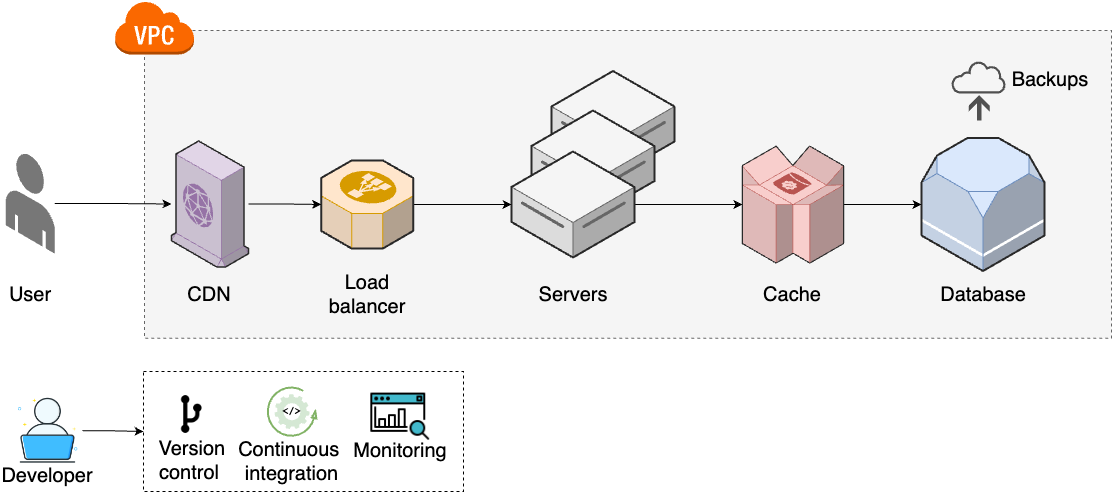

The diagram above was exported from draw.io. Its source (the exported page's mxGraphModel, read from the mxfile embedded in the PNG):
<mxGraphModel dx="2390" dy="1325" grid="1" gridSize="10" guides="1" tooltips="1" connect="1" arrows="1" fold="1" page="1" pageScale="1" pageWidth="850" pageHeight="1100" math="0" shadow="0">
  <root>
    <mxCell id="0" />
    <mxCell id="1" parent="0" />
    <mxCell id="2" value="" style="rounded=0;whiteSpace=wrap;html=1;dashed=1;fillColor=#f5f5f5;fontColor=#333333;strokeColor=#666666;align=left;verticalAlign=bottom;fontSize=20;" vertex="1" parent="1">
      <mxGeometry x="233" y="1860" width="967" height="307.73" as="geometry" />
    </mxCell>
    <mxCell id="3" value="" style="outlineConnect=0;dashed=0;verticalLabelPosition=bottom;verticalAlign=top;align=center;html=1;shape=mxgraph.aws3.virtual_private_cloud;fillColor=#fa6800;fontColor=#000000;strokeColor=#C73500;fontSize=20;" vertex="1" parent="1">
      <mxGeometry x="203" y="1830" width="79.5" height="54" as="geometry" />
    </mxCell>
    <mxCell id="4" value="&lt;div style=&quot;font-size: 20px;&quot;&gt;&lt;/div&gt;" style="verticalLabelPosition=middle;html=1;verticalAlign=top;strokeWidth=1;align=center;outlineConnect=0;dashed=0;outlineConnect=0;shape=mxgraph.aws3d.dataServer;strokeColor=#666666;aspect=fixed;fillColor=#f5f5f5;labelPosition=center;fontStyle=1;fontSize=20;fontColor=#333333;" vertex="1" parent="1">
      <mxGeometry x="640" y="1900.5" width="123" height="106" as="geometry" />
    </mxCell>
    <mxCell id="5" value="&lt;div style=&quot;font-size: 20px;&quot;&gt;&lt;/div&gt;" style="verticalLabelPosition=middle;html=1;verticalAlign=top;strokeWidth=1;align=center;outlineConnect=0;dashed=0;outlineConnect=0;shape=mxgraph.aws3d.dataServer;strokeColor=#666666;aspect=fixed;fillColor=#f5f5f5;labelPosition=center;fontStyle=1;fontSize=20;fontColor=#333333;" vertex="1" parent="1">
      <mxGeometry x="620" y="1940" width="123" height="106" as="geometry" />
    </mxCell>
    <mxCell id="6" style="edgeStyle=orthogonalEdgeStyle;rounded=0;orthogonalLoop=1;jettySize=auto;html=1;fontSize=20;" edge="1" source="7" target="18" parent="1">
      <mxGeometry relative="1" as="geometry" />
    </mxCell>
    <mxCell id="7" value="" style="verticalLabelPosition=bottom;html=1;verticalAlign=top;strokeWidth=1;align=center;outlineConnect=0;dashed=0;outlineConnect=0;shape=mxgraph.aws3d.end_user;strokeColor=none;fillColor=#777777;aspect=fixed;fontSize=20;" vertex="1" parent="1">
      <mxGeometry x="94.25" y="1982.77" width="49" height="100.46" as="geometry" />
    </mxCell>
    <mxCell id="8" style="edgeStyle=orthogonalEdgeStyle;rounded=0;orthogonalLoop=1;jettySize=auto;html=1;fontSize=20;" edge="1" source="9" target="22" parent="1">
      <mxGeometry relative="1" as="geometry" />
    </mxCell>
    <mxCell id="9" value="&lt;div style=&quot;font-size: 20px;&quot;&gt;&lt;/div&gt;" style="verticalLabelPosition=middle;html=1;verticalAlign=top;strokeWidth=1;align=center;outlineConnect=0;dashed=0;outlineConnect=0;shape=mxgraph.aws3d.dataServer;strokeColor=#666666;aspect=fixed;fillColor=#f5f5f5;labelPosition=center;fontStyle=1;fontSize=20;fontColor=#333333;" vertex="1" parent="1">
      <mxGeometry x="600" y="1981" width="123" height="106" as="geometry" />
    </mxCell>
    <mxCell id="10" value="User" style="text;html=1;align=center;verticalAlign=middle;whiteSpace=wrap;rounded=0;fontSize=20;" vertex="1" parent="1">
      <mxGeometry x="88.75" y="2108.91" width="60" height="30" as="geometry" />
    </mxCell>
    <mxCell id="11" value="Servers" style="text;html=1;align=center;verticalAlign=middle;whiteSpace=wrap;rounded=0;fontSize=20;" vertex="1" parent="1">
      <mxGeometry x="631.5" y="2108.91" width="60" height="30" as="geometry" />
    </mxCell>
    <mxCell id="12" value="" style="verticalLabelPosition=bottom;html=1;verticalAlign=top;strokeWidth=1;align=center;outlineConnect=0;dashed=0;outlineConnect=0;shape=mxgraph.aws3d.rds;fillColor=#dae8fc;strokeColor=#6c8ebf;aspect=fixed;fontSize=20;" vertex="1" parent="1">
      <mxGeometry x="1010" y="1967.5" width="123" height="133" as="geometry" />
    </mxCell>
    <mxCell id="13" value="Database" style="text;html=1;align=center;verticalAlign=middle;whiteSpace=wrap;rounded=0;fontSize=20;" vertex="1" parent="1">
      <mxGeometry x="1041.5" y="2108.91" width="60" height="30" as="geometry" />
    </mxCell>
    <mxCell id="14" style="edgeStyle=orthogonalEdgeStyle;rounded=0;orthogonalLoop=1;jettySize=auto;html=1;fontSize=20;" edge="1" source="15" target="9" parent="1">
      <mxGeometry relative="1" as="geometry" />
    </mxCell>
    <mxCell id="15" value="" style="verticalLabelPosition=bottom;html=1;verticalAlign=top;strokeWidth=1;align=center;outlineConnect=0;dashed=0;outlineConnect=0;shape=mxgraph.aws3d.elasticLoadBalancing;fillColor=#ffe6cc;strokeColor=#d79b00;aspect=fixed;fontSize=20;" vertex="1" parent="1">
      <mxGeometry x="409.75" y="1989.9099999999999" width="92" height="88.17" as="geometry" />
    </mxCell>
    <mxCell id="16" value="Load balancer" style="text;html=1;align=center;verticalAlign=middle;whiteSpace=wrap;rounded=0;fontSize=20;" vertex="1" parent="1">
      <mxGeometry x="408.62" y="2108.91" width="94.25" height="30" as="geometry" />
    </mxCell>
    <mxCell id="17" style="edgeStyle=orthogonalEdgeStyle;rounded=0;orthogonalLoop=1;jettySize=auto;html=1;fontSize=20;" edge="1" source="18" target="15" parent="1">
      <mxGeometry relative="1" as="geometry" />
    </mxCell>
    <mxCell id="18" value="" style="verticalLabelPosition=bottom;html=1;verticalAlign=top;strokeWidth=1;align=center;outlineConnect=0;dashed=0;outlineConnect=0;shape=mxgraph.aws3d.cloudfront;fillColor=#e1d5e7;strokeColor=#9673a6;aspect=fixed;fontSize=20;" vertex="1" parent="1">
      <mxGeometry x="260" y="1970.5" width="77.03" height="126" as="geometry" />
    </mxCell>
    <mxCell id="19" value="CDN" style="text;html=1;align=center;verticalAlign=middle;whiteSpace=wrap;rounded=0;fontSize=20;" vertex="1" parent="1">
      <mxGeometry x="251.38999999999987" y="2108.91" width="94.25" height="30" as="geometry" />
    </mxCell>
    <mxCell id="20" value="Cache" style="text;html=1;align=center;verticalAlign=middle;whiteSpace=wrap;rounded=0;fontSize=20;" vertex="1" parent="1">
      <mxGeometry x="851.4899999999998" y="2108.91" width="60" height="30" as="geometry" />
    </mxCell>
    <mxCell id="21" style="edgeStyle=orthogonalEdgeStyle;rounded=0;orthogonalLoop=1;jettySize=auto;html=1;fontSize=20;" edge="1" source="22" target="12" parent="1">
      <mxGeometry relative="1" as="geometry" />
    </mxCell>
    <mxCell id="22" value="" style="verticalLabelPosition=bottom;html=1;verticalAlign=top;strokeWidth=1;align=center;outlineConnect=0;dashed=0;outlineConnect=0;shape=mxgraph.aws3d.dynamoDb;fillColor=#f8cecc;strokeColor=#b85450;aspect=fixed;fontSize=20;" vertex="1" parent="1">
      <mxGeometry x="830.9000000000001" y="1975.5" width="101.19" height="117.08" as="geometry" />
    </mxCell>
    <mxCell id="23" value="" style="group;fontSize=20;" vertex="1" connectable="0" parent="1">
      <mxGeometry x="1040" y="1890" width="118.5" height="60" as="geometry" />
    </mxCell>
    <mxCell id="24" value="" style="sketch=0;pointerEvents=1;shadow=0;dashed=0;html=1;strokeColor=none;fillColor=#505050;labelPosition=center;verticalLabelPosition=bottom;verticalAlign=top;outlineConnect=0;align=center;shape=mxgraph.office.concepts.backup_online;fontSize=20;" vertex="1" parent="23">
      <mxGeometry width="55" height="60" as="geometry" />
    </mxCell>
    <mxCell id="25" value="Backups" style="text;html=1;align=center;verticalAlign=middle;whiteSpace=wrap;rounded=0;fontSize=20;" vertex="1" parent="23">
      <mxGeometry x="68.5" y="3.4999999999997726" width="60" height="30" as="geometry" />
    </mxCell>
    <mxCell id="26" value="" style="group;fontSize=20;" vertex="1" connectable="0" parent="1">
      <mxGeometry x="102" y="2225.76" width="68.90999999999997" height="93.90999999999997" as="geometry" />
    </mxCell>
    <mxCell id="27" value="" style="shape=image;html=1;verticalAlign=top;verticalLabelPosition=bottom;labelBackgroundColor=#ffffff;imageAspect=0;aspect=fixed;image=https://cdn0.iconfinder.com/data/icons/job-seeker/256/laptop_job_seeker_employee_unemployee_work_1-128.png;fontSize=20;" vertex="1" parent="26">
      <mxGeometry width="68.91" height="68.91" as="geometry" />
    </mxCell>
    <mxCell id="28" value="Developer" style="text;html=1;align=center;verticalAlign=middle;whiteSpace=wrap;rounded=0;fontSize=20;" vertex="1" parent="26">
      <mxGeometry x="3.909999999999968" y="63.90999999999997" width="60" height="30" as="geometry" />
    </mxCell>
    <mxCell id="29" value="" style="rounded=0;whiteSpace=wrap;html=1;dashed=1;fontSize=20;" vertex="1" parent="1">
      <mxGeometry x="232" y="2201" width="320" height="120" as="geometry" />
    </mxCell>
    <mxCell id="30" value="" style="group;fontSize=20;" vertex="1" connectable="0" parent="1">
      <mxGeometry x="235.39000000000004" y="2212.33" width="91.63999999999999" height="97.34000000000003" as="geometry" />
    </mxCell>
    <mxCell id="31" value="" style="shape=image;html=1;verticalAlign=top;verticalLabelPosition=bottom;labelBackgroundColor=#ffffff;imageAspect=0;aspect=fixed;image=https://cdn2.iconfinder.com/data/icons/css-vol-2/24/git-fork-128.png;fontSize=20;" vertex="1" parent="30">
      <mxGeometry x="20" y="6.539999999999999" width="50.27" height="50.27" as="geometry" />
    </mxCell>
    <mxCell id="32" value="&amp;nbsp;Version control" style="text;html=1;align=center;verticalAlign=middle;whiteSpace=wrap;rounded=0;fontSize=20;" vertex="1" parent="30">
      <mxGeometry y="62.34000000000003" width="85.5" height="30" as="geometry" />
    </mxCell>
    <mxCell id="33" style="edgeStyle=orthogonalEdgeStyle;rounded=0;orthogonalLoop=1;jettySize=auto;html=1;" edge="1" source="27" target="29" parent="1">
      <mxGeometry relative="1" as="geometry" />
    </mxCell>
    <mxCell id="34" value="" style="group" vertex="1" connectable="0" parent="1">
      <mxGeometry x="311.995" y="2218.76" width="137.01" height="87.21999999999991" as="geometry" />
    </mxCell>
    <mxCell id="35" value="Continuous&amp;nbsp;&lt;div style=&quot;font-size: 20px;&quot;&gt;integration&lt;/div&gt;" style="text;html=1;align=center;verticalAlign=middle;whiteSpace=wrap;rounded=0;fontSize=20;" vertex="1" parent="34">
      <mxGeometry y="57.219999999999914" width="137.01" height="30" as="geometry" />
    </mxCell>
    <mxCell id="36" value="" style="group" vertex="1" connectable="0" parent="34">
      <mxGeometry x="44.15499999999997" y="-2" width="48.700000000000045" height="48.700000000000045" as="geometry" />
    </mxCell>
    <mxCell id="37" value="" style="verticalLabelPosition=bottom;html=1;verticalAlign=top;strokeWidth=2;shape=mxgraph.lean_mapping.physical_pull;pointerEvents=1;fillColor=#d5e8d4;strokeColor=#82b366;fontSize=20;" vertex="1" parent="36">
      <mxGeometry width="48.7" height="48.7" as="geometry" />
    </mxCell>
    <mxCell id="38" value="&amp;lt;/&amp;gt;" style="sketch=0;html=1;aspect=fixed;strokeColor=none;shadow=0;fillColor=#D5E8D4;verticalAlign=middle;labelPosition=center;verticalLabelPosition=middle;shape=mxgraph.gcp2.gear;align=center;fontSize=10;fontStyle=1;fontFamily=Courier New;" vertex="1" parent="36">
      <mxGeometry x="6.840000000000032" y="6.840000000000032" width="35.01" height="35.01" as="geometry" />
    </mxCell>
    <mxCell id="39" value="" style="group;fontSize=20;" vertex="1" connectable="0" parent="1">
      <mxGeometry x="442" y="2190" width="102.76999999999998" height="104.84000000000003" as="geometry" />
    </mxCell>
    <mxCell id="40" value="" style="shape=image;html=1;verticalAlign=top;verticalLabelPosition=bottom;labelBackgroundColor=#ffffff;imageAspect=0;aspect=fixed;image=https://cdn2.iconfinder.com/data/icons/seo-web-1-filled-outline/64/search_analytics-seo_marketing-seo_monitoring-128.png;fontSize=20;" vertex="1" parent="39">
      <mxGeometry x="15.38" y="24.759999999999998" width="62.77" height="62.77" as="geometry" />
    </mxCell>
    <mxCell id="41" value="Monitoring" style="text;html=1;align=center;verticalAlign=middle;whiteSpace=wrap;rounded=0;fontSize=20;" vertex="1" parent="39">
      <mxGeometry x="16.769999999999982" y="74.84000000000003" width="60" height="30" as="geometry" />
    </mxCell>
  </root>
</mxGraphModel>